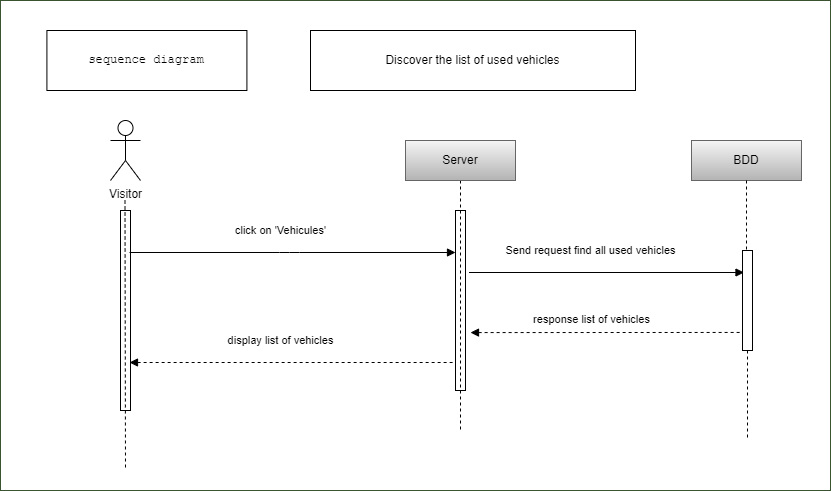

The diagram above was exported from draw.io. Its source (the exported page's mxGraphModel, read from the mxfile embedded in the PNG):
<mxGraphModel dx="2102" dy="-313" grid="1" gridSize="10" guides="1" tooltips="1" connect="1" arrows="1" fold="1" page="1" pageScale="1" pageWidth="850" pageHeight="1100" math="0" shadow="0">
  <root>
    <mxCell id="0" />
    <mxCell id="1" parent="0" />
    <mxCell id="2" value="App" style="rounded=0;whiteSpace=wrap;html=1;fontFamily=Helvetica;fontSize=30;fontColor=#ffffff;verticalAlign=top;fillColor=#FFFFFF;strokeColor=#3A5431;backgroundOutline=0;" parent="1" vertex="1">
      <mxGeometry x="-30" y="1910" width="830" height="490" as="geometry" />
    </mxCell>
    <mxCell id="3" value="&lt;pre dir=&quot;ltr&quot; data-ved=&quot;2ahUKEwjTnIHI8ouDAxXJUKQEHYWSAA4Q3ewLegQIBRAP&quot; style=&quot;text-align:left&quot; id=&quot;tw-target-text&quot; data-placeholder=&quot;Traduction&quot; class=&quot;tw-data-text tw-text-large tw-ta&quot;&gt;&lt;span lang=&quot;en&quot; class=&quot;Y2IQFc&quot;&gt;sequence diagram&lt;/span&gt;&lt;/pre&gt;" style="rounded=0;whiteSpace=wrap;html=1;fontColor=#000000;labelBackgroundColor=#FFFFFF;strokeColor=#000000;fillColor=#FFFFFF;" parent="1" vertex="1">
      <mxGeometry x="16.41" y="1940" width="200" height="60" as="geometry" />
    </mxCell>
    <mxCell id="4" value="Visitor" style="shape=umlActor;verticalLabelPosition=bottom;verticalAlign=top;html=1;fontColor=#000000;labelBackgroundColor=#FFFFFF;strokeColor=#000000;" parent="1" vertex="1">
      <mxGeometry x="80" y="2030" width="30" height="60" as="geometry" />
    </mxCell>
    <mxCell id="7" value="" style="html=1;points=[];perimeter=orthogonalPerimeter;fontColor=#000000;labelBackgroundColor=#FFFFFF;" parent="1" vertex="1">
      <mxGeometry x="90" y="2120" width="10" height="200" as="geometry" />
    </mxCell>
    <mxCell id="8" value="" style="html=1;points=[];perimeter=orthogonalPerimeter;fontColor=#000000;labelBackgroundColor=#FFFFFF;" parent="1" vertex="1">
      <mxGeometry x="425" y="2120" width="10" height="180" as="geometry" />
    </mxCell>
    <mxCell id="9" style="edgeStyle=none;html=1;dashed=1;fontFamily=Helvetica;startArrow=none;startFill=0;endArrow=none;endFill=0;fontColor=#000000;labelBackgroundColor=#FFFFFF;strokeColor=#000000;" parent="1" source="10" edge="1">
      <mxGeometry relative="1" as="geometry">
        <mxPoint x="430" y="2340" as="targetPoint" />
      </mxGeometry>
    </mxCell>
    <mxCell id="10" value="Server" style="rounded=0;whiteSpace=wrap;html=1;labelBackgroundColor=none;fillColor=#f5f5f5;strokeColor=#666666;gradientColor=#b3b3b3;fontColor=#000000;" parent="1" vertex="1">
      <mxGeometry x="375" y="2050" width="110" height="40" as="geometry" />
    </mxCell>
    <mxCell id="12" value="BDD" style="rounded=0;whiteSpace=wrap;html=1;labelBackgroundColor=none;fillColor=#f5f5f5;strokeColor=#666666;gradientColor=#b3b3b3;fontColor=#000000;" parent="1" vertex="1">
      <mxGeometry x="661" y="2050" width="110" height="40" as="geometry" />
    </mxCell>
    <mxCell id="13" value="Discover the list of used vehicles" style="rounded=0;whiteSpace=wrap;html=1;fontColor=#000000;labelBackgroundColor=#FFFFFF;fillColor=#FFFFFF;strokeColor=#000000;" parent="1" vertex="1">
      <mxGeometry x="280" y="1940" width="325" height="60" as="geometry" />
    </mxCell>
    <mxCell id="14" style="edgeStyle=none;html=1;entryX=0.1;entryY=0.073;entryDx=0;entryDy=0;entryPerimeter=0;endArrow=block;endFill=1;fontColor=#000000;labelBackgroundColor=#FFFFFF;strokeColor=#000000;" parent="1" edge="1">
      <mxGeometry relative="1" as="geometry">
        <mxPoint x="99" y="2162" as="sourcePoint" />
        <mxPoint x="425" y="2162" as="targetPoint" />
        <Array as="points">
          <mxPoint x="259" y="2162" />
        </Array>
      </mxGeometry>
    </mxCell>
    <mxCell id="15" value="&lt;pre dir=&quot;ltr&quot; data-ved=&quot;2ahUKEwiWief8te6CAxUTfqQEHRUeBPsQ3ewLegQICBAP&quot; style=&quot;text-align:left&quot; id=&quot;tw-target-text&quot; data-placeholder=&quot;Traduction&quot; class=&quot;tw-data-text tw-text-large tw-ta&quot;&gt;&lt;font face=&quot;Helvetica&quot;&gt;click on 'Vehicules'&lt;/font&gt;&lt;/pre&gt;" style="edgeLabel;html=1;align=center;verticalAlign=middle;resizable=0;points=[];fontColor=#000000;labelBackgroundColor=#FFFFFF;" parent="14" vertex="1" connectable="0">
      <mxGeometry x="0.1718" y="-1" relative="1" as="geometry">
        <mxPoint x="-41" y="-23" as="offset" />
      </mxGeometry>
    </mxCell>
    <mxCell id="16" style="edgeStyle=none;html=1;endArrow=block;endFill=1;fontColor=#000000;labelBackgroundColor=#FFFFFF;strokeColor=#000000;" parent="1" edge="1">
      <mxGeometry relative="1" as="geometry">
        <mxPoint x="438.5" y="2182" as="sourcePoint" />
        <mxPoint x="713.5" y="2182" as="targetPoint" />
      </mxGeometry>
    </mxCell>
    <mxCell id="17" value="&lt;pre dir=&quot;ltr&quot; data-ved=&quot;2ahUKEwiWief8te6CAxUTfqQEHRUeBPsQ3ewLegQICBAP&quot; style=&quot;text-align:left&quot; id=&quot;tw-target-text&quot; data-placeholder=&quot;Traduction&quot; class=&quot;tw-data-text tw-text-large tw-ta&quot;&gt;&lt;font face=&quot;Helvetica&quot;&gt;Send request find all used vehicles&lt;/font&gt;&lt;/pre&gt;" style="edgeLabel;html=1;align=center;verticalAlign=middle;resizable=0;points=[];fontColor=#000000;labelBackgroundColor=#FFFFFF;" parent="16" vertex="1" connectable="0">
      <mxGeometry x="0.1718" y="-1" relative="1" as="geometry">
        <mxPoint x="-40" y="-23" as="offset" />
      </mxGeometry>
    </mxCell>
    <mxCell id="18" style="edgeStyle=none;html=1;entryX=0.1;entryY=0.073;entryDx=0;entryDy=0;entryPerimeter=0;endArrow=none;endFill=0;startArrow=block;startFill=1;dashed=1;exitX=1.5;exitY=0.523;exitDx=0;exitDy=0;exitPerimeter=0;fontColor=#000000;labelBackgroundColor=#FFFFFF;strokeColor=#000000;" parent="1" edge="1">
      <mxGeometry relative="1" as="geometry">
        <mxPoint x="440" y="2242.0699999999997" as="sourcePoint" />
        <mxPoint x="711" y="2241.95" as="targetPoint" />
      </mxGeometry>
    </mxCell>
    <mxCell id="19" value="&lt;pre dir=&quot;ltr&quot; data-ved=&quot;2ahUKEwiWief8te6CAxUTfqQEHRUeBPsQ3ewLegQICBAP&quot; style=&quot;text-align:left&quot; id=&quot;tw-target-text&quot; data-placeholder=&quot;Traduction&quot; class=&quot;tw-data-text tw-text-large tw-ta&quot;&gt;&lt;font face=&quot;Helvetica&quot;&gt;response list of vehicles&lt;/font&gt;&lt;/pre&gt;" style="edgeLabel;html=1;align=center;verticalAlign=middle;resizable=0;points=[];fontColor=#000000;labelBackgroundColor=none;" parent="18" vertex="1" connectable="0">
      <mxGeometry x="0.1718" y="-1" relative="1" as="geometry">
        <mxPoint x="-39" y="-13" as="offset" />
      </mxGeometry>
    </mxCell>
    <mxCell id="20" value="&lt;br&gt;" style="edgeLabel;html=1;align=center;verticalAlign=middle;resizable=0;points=[];fontFamily=Helvetica;fontColor=#000000;labelBackgroundColor=#FFFFFF;" parent="18" vertex="1" connectable="0">
      <mxGeometry x="0.6827" y="-1" relative="1" as="geometry">
        <mxPoint as="offset" />
      </mxGeometry>
    </mxCell>
    <mxCell id="28" style="edgeStyle=none;html=1;entryX=0.1;entryY=0.073;entryDx=0;entryDy=0;entryPerimeter=0;endArrow=none;endFill=0;startArrow=block;startFill=1;dashed=1;fontColor=#000000;labelBackgroundColor=#FFFFFF;strokeColor=#000000;" parent="1" edge="1">
      <mxGeometry relative="1" as="geometry">
        <mxPoint x="99" y="2272" as="sourcePoint" />
        <mxPoint x="425" y="2272" as="targetPoint" />
      </mxGeometry>
    </mxCell>
    <mxCell id="29" value="&lt;pre dir=&quot;ltr&quot; data-ved=&quot;2ahUKEwiWief8te6CAxUTfqQEHRUeBPsQ3ewLegQICBAP&quot; style=&quot;text-align:left&quot; id=&quot;tw-target-text&quot; data-placeholder=&quot;Traduction&quot; class=&quot;tw-data-text tw-text-large tw-ta&quot;&gt;&lt;font face=&quot;Helvetica&quot;&gt;display list of vehicles&lt;/font&gt;&lt;/pre&gt;" style="edgeLabel;html=1;align=center;verticalAlign=middle;resizable=0;points=[];fontColor=#000000;labelBackgroundColor=#FFFFFF;" parent="28" vertex="1" connectable="0">
      <mxGeometry x="0.1718" y="-1" relative="1" as="geometry">
        <mxPoint x="-41" y="-23" as="offset" />
      </mxGeometry>
    </mxCell>
    <mxCell id="30" value="" style="edgeStyle=none;html=1;dashed=1;fontFamily=Helvetica;startArrow=none;startFill=0;endArrow=none;endFill=0;fontColor=#000000;labelBackgroundColor=#FFFFFF;strokeColor=#000000;" parent="1" source="12" target="31" edge="1">
      <mxGeometry relative="1" as="geometry">
        <mxPoint x="716" y="2640" as="targetPoint" />
        <mxPoint x="716" y="2090" as="sourcePoint" />
      </mxGeometry>
    </mxCell>
    <mxCell id="31" value="" style="html=1;points=[];perimeter=orthogonalPerimeter;fontColor=#000000;labelBackgroundColor=#FFFFFF;" parent="1" vertex="1">
      <mxGeometry x="712" y="2160" width="10" height="100" as="geometry" />
    </mxCell>
    <mxCell id="32" value="" style="edgeStyle=none;html=1;dashed=1;fontFamily=Helvetica;startArrow=none;startFill=0;endArrow=none;endFill=0;fontColor=#000000;labelBackgroundColor=#FFFFFF;strokeColor=#000000;" parent="1" source="31" edge="1">
      <mxGeometry relative="1" as="geometry">
        <mxPoint x="717" y="2350" as="targetPoint" />
        <mxPoint x="716" y="2260" as="sourcePoint" />
      </mxGeometry>
    </mxCell>
    <mxCell id="34" style="edgeStyle=none;html=1;dashed=1;fontFamily=Helvetica;startArrow=none;startFill=0;endArrow=none;endFill=0;fontColor=#000000;labelBackgroundColor=#FFFFFF;strokeColor=#000000;" parent="1" edge="1">
      <mxGeometry relative="1" as="geometry">
        <mxPoint x="95" y="2380" as="targetPoint" />
        <mxPoint x="94.5" y="2110" as="sourcePoint" />
      </mxGeometry>
    </mxCell>
  </root>
</mxGraphModel>